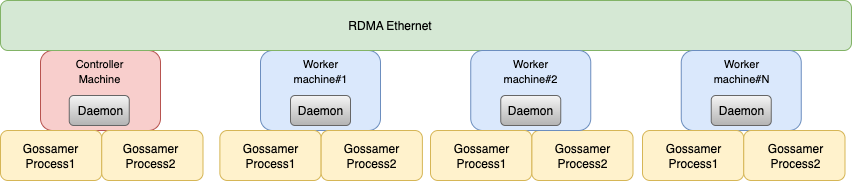

The diagram above was exported from draw.io. Its source (the exported page's mxGraphModel, read from the mxfile embedded in the PNG):
<mxGraphModel dx="1106" dy="809" grid="0" gridSize="10" guides="1" tooltips="1" connect="1" arrows="1" fold="1" page="1" pageScale="1" pageWidth="850" pageHeight="1100" background="none" math="0" shadow="0">
  <root>
    <mxCell id="0" />
    <mxCell id="1" parent="0" />
    <mxCell id="rZXRW4TP-93ReZ67H7kN-5" value="" style="rounded=1;whiteSpace=wrap;html=1;fillColor=#dae8fc;strokeColor=#6c8ebf;" parent="1" vertex="1">
      <mxGeometry x="280" y="120" width="120" height="80" as="geometry" />
    </mxCell>
    <mxCell id="rZXRW4TP-93ReZ67H7kN-7" value="" style="rounded=1;whiteSpace=wrap;html=1;fillColor=#f8cecc;strokeColor=#b85450;" parent="1" vertex="1">
      <mxGeometry x="60" y="120" width="120" height="80" as="geometry" />
    </mxCell>
    <mxCell id="4mFu3XDb0De5RnwwDH-H-1" value="" style="rounded=1;whiteSpace=wrap;html=1;fillColor=#d5e8d4;strokeColor=#82b366;" parent="1" vertex="1">
      <mxGeometry x="20" y="70" width="851" height="50" as="geometry" />
    </mxCell>
    <mxCell id="4mFu3XDb0De5RnwwDH-H-8" value="" style="rounded=1;whiteSpace=wrap;html=1;fillColor=#dae8fc;strokeColor=#6c8ebf;" parent="1" vertex="1">
      <mxGeometry x="700.75" y="120" width="120" height="80" as="geometry" />
    </mxCell>
    <mxCell id="4mFu3XDb0De5RnwwDH-H-21" value="RDMA Ethernet" style="text;html=1;strokeColor=none;fillColor=none;align=center;verticalAlign=middle;whiteSpace=wrap;rounded=0;" parent="1" vertex="1">
      <mxGeometry x="362" y="85" width="95" height="20" as="geometry" />
    </mxCell>
    <mxCell id="aAfrxAXQ4bt9ZYTXTnZP-4" value="&lt;font style=&quot;font-size: 11px&quot;&gt;Worker&lt;br&gt;machine#N&lt;/font&gt;" style="text;html=1;strokeColor=none;fillColor=none;align=center;verticalAlign=middle;whiteSpace=wrap;rounded=0;" parent="1" vertex="1">
      <mxGeometry x="740.75" y="130" width="40" height="20" as="geometry" />
    </mxCell>
    <mxCell id="aAfrxAXQ4bt9ZYTXTnZP-24" value="" style="rounded=1;whiteSpace=wrap;html=1;fillColor=#fff2cc;strokeColor=#d6b656;" parent="1" vertex="1">
      <mxGeometry x="662" y="200" width="101.25" height="50" as="geometry" />
    </mxCell>
    <mxCell id="aAfrxAXQ4bt9ZYTXTnZP-27" value="Gossamer&lt;br&gt;Process1" style="text;html=1;strokeColor=none;fillColor=none;align=center;verticalAlign=middle;whiteSpace=wrap;rounded=0;" parent="1" vertex="1">
      <mxGeometry x="693.25" y="215" width="40" height="20" as="geometry" />
    </mxCell>
    <mxCell id="B6QNtCyi6qmcD8uQqczW-18" value="" style="rounded=1;whiteSpace=wrap;html=1;fillColor=#fff2cc;strokeColor=#d6b656;" parent="1" vertex="1">
      <mxGeometry x="763.25" y="200" width="101.25" height="50" as="geometry" />
    </mxCell>
    <mxCell id="B6QNtCyi6qmcD8uQqczW-19" value="Gossamer&lt;br&gt;Process2" style="text;html=1;strokeColor=none;fillColor=none;align=center;verticalAlign=middle;whiteSpace=wrap;rounded=0;" parent="1" vertex="1">
      <mxGeometry x="794.5" y="215" width="40" height="20" as="geometry" />
    </mxCell>
    <mxCell id="B6QNtCyi6qmcD8uQqczW-20" value="" style="rounded=1;whiteSpace=wrap;html=1;fillColor=#fff2cc;strokeColor=#d6b656;" parent="1" vertex="1">
      <mxGeometry x="551.25" y="200" width="101.25" height="50" as="geometry" />
    </mxCell>
    <mxCell id="B6QNtCyi6qmcD8uQqczW-21" value="Gossamer&lt;br&gt;Process2" style="text;html=1;strokeColor=none;fillColor=none;align=center;verticalAlign=middle;whiteSpace=wrap;rounded=0;" parent="1" vertex="1">
      <mxGeometry x="581.88" y="215" width="40" height="20" as="geometry" />
    </mxCell>
    <mxCell id="B6QNtCyi6qmcD8uQqczW-26" value="" style="rounded=1;whiteSpace=wrap;html=1;fillColor=#f5f5f5;strokeColor=#666666;gradientColor=#b3b3b3;" parent="1" vertex="1">
      <mxGeometry x="88.75" y="165" width="60" height="30" as="geometry" />
    </mxCell>
    <mxCell id="B6QNtCyi6qmcD8uQqczW-27" value="Daemon" style="text;html=1;strokeColor=none;fillColor=none;align=center;verticalAlign=middle;whiteSpace=wrap;rounded=0;" parent="1" vertex="1">
      <mxGeometry x="100" y="170" width="40" height="20" as="geometry" />
    </mxCell>
    <mxCell id="B6QNtCyi6qmcD8uQqczW-28" value="" style="rounded=1;whiteSpace=wrap;html=1;fillColor=#fff2cc;strokeColor=#d6b656;" parent="1" vertex="1">
      <mxGeometry x="239.38" y="200" width="101.25" height="50" as="geometry" />
    </mxCell>
    <mxCell id="B6QNtCyi6qmcD8uQqczW-29" value="Gossamer&lt;br&gt;Process1" style="text;html=1;strokeColor=none;fillColor=none;align=center;verticalAlign=middle;whiteSpace=wrap;rounded=0;" parent="1" vertex="1">
      <mxGeometry x="270" y="215" width="40" height="20" as="geometry" />
    </mxCell>
    <mxCell id="B6QNtCyi6qmcD8uQqczW-30" value="" style="rounded=1;whiteSpace=wrap;html=1;fillColor=#fff2cc;strokeColor=#d6b656;" parent="1" vertex="1">
      <mxGeometry x="20.000000000000004" y="200" width="101.25" height="50" as="geometry" />
    </mxCell>
    <mxCell id="B6QNtCyi6qmcD8uQqczW-31" value="Gossamer&lt;br&gt;Process1" style="text;html=1;strokeColor=none;fillColor=none;align=center;verticalAlign=middle;whiteSpace=wrap;rounded=0;" parent="1" vertex="1">
      <mxGeometry x="50" y="215" width="40" height="20" as="geometry" />
    </mxCell>
    <mxCell id="B6QNtCyi6qmcD8uQqczW-32" value="" style="rounded=1;whiteSpace=wrap;html=1;fillColor=#fff2cc;strokeColor=#d6b656;" parent="1" vertex="1">
      <mxGeometry x="121.25" y="200" width="101.25" height="50" as="geometry" />
    </mxCell>
    <mxCell id="B6QNtCyi6qmcD8uQqczW-33" value="Gossamer&lt;br&gt;Process2" style="text;html=1;strokeColor=none;fillColor=none;align=center;verticalAlign=middle;whiteSpace=wrap;rounded=0;" parent="1" vertex="1">
      <mxGeometry x="150" y="215" width="40" height="20" as="geometry" />
    </mxCell>
    <mxCell id="rZXRW4TP-93ReZ67H7kN-1" value="" style="rounded=1;whiteSpace=wrap;html=1;fillColor=#dae8fc;strokeColor=#6c8ebf;" parent="1" vertex="1">
      <mxGeometry x="490.25" y="120" width="120" height="80" as="geometry" />
    </mxCell>
    <mxCell id="rZXRW4TP-93ReZ67H7kN-2" value="&lt;font style=&quot;font-size: 11px&quot;&gt;Worker&lt;br&gt;machine#2&lt;/font&gt;" style="text;html=1;strokeColor=none;fillColor=none;align=center;verticalAlign=middle;whiteSpace=wrap;rounded=0;" parent="1" vertex="1">
      <mxGeometry x="530.25" y="130" width="40" height="20" as="geometry" />
    </mxCell>
    <mxCell id="rZXRW4TP-93ReZ67H7kN-6" value="&lt;font style=&quot;font-size: 11px&quot;&gt;Worker&lt;br&gt;machine#1&lt;/font&gt;" style="text;html=1;strokeColor=none;fillColor=none;align=center;verticalAlign=middle;whiteSpace=wrap;rounded=0;" parent="1" vertex="1">
      <mxGeometry x="320" y="130" width="40" height="20" as="geometry" />
    </mxCell>
    <mxCell id="rZXRW4TP-93ReZ67H7kN-8" value="&lt;span style=&quot;font-size: 11px&quot;&gt;Controller Machine&lt;/span&gt;" style="text;html=1;strokeColor=none;fillColor=none;align=center;verticalAlign=middle;whiteSpace=wrap;rounded=0;" parent="1" vertex="1">
      <mxGeometry x="98.75" y="130" width="40" height="20" as="geometry" />
    </mxCell>
    <mxCell id="N6zLcC6k97030p3CzdGf-3" value="" style="rounded=1;whiteSpace=wrap;html=1;fillColor=#f5f5f5;strokeColor=#666666;gradientColor=#b3b3b3;" parent="1" vertex="1">
      <mxGeometry x="310" y="165" width="60" height="30" as="geometry" />
    </mxCell>
    <mxCell id="N6zLcC6k97030p3CzdGf-2" value="Daemon" style="text;html=1;strokeColor=none;fillColor=none;align=center;verticalAlign=middle;whiteSpace=wrap;rounded=0;" parent="1" vertex="1">
      <mxGeometry x="320" y="170" width="40" height="20" as="geometry" />
    </mxCell>
    <mxCell id="N6zLcC6k97030p3CzdGf-5" value="" style="rounded=1;whiteSpace=wrap;html=1;fillColor=#f5f5f5;strokeColor=#666666;gradientColor=#b3b3b3;" parent="1" vertex="1">
      <mxGeometry x="730.75" y="165" width="60" height="30" as="geometry" />
    </mxCell>
    <mxCell id="N6zLcC6k97030p3CzdGf-6" value="Daemon" style="text;html=1;strokeColor=none;fillColor=none;align=center;verticalAlign=middle;whiteSpace=wrap;rounded=0;" parent="1" vertex="1">
      <mxGeometry x="740.75" y="170" width="40" height="20" as="geometry" />
    </mxCell>
    <mxCell id="N6zLcC6k97030p3CzdGf-7" value="" style="rounded=1;whiteSpace=wrap;html=1;fillColor=#f5f5f5;strokeColor=#666666;gradientColor=#b3b3b3;" parent="1" vertex="1">
      <mxGeometry x="520.25" y="165" width="60" height="30" as="geometry" />
    </mxCell>
    <mxCell id="N6zLcC6k97030p3CzdGf-8" value="Daemon" style="text;html=1;strokeColor=none;fillColor=none;align=center;verticalAlign=middle;whiteSpace=wrap;rounded=0;" parent="1" vertex="1">
      <mxGeometry x="530.25" y="170" width="40" height="20" as="geometry" />
    </mxCell>
    <mxCell id="a9F1GEBYGMHldWRGygjT-3" value="" style="rounded=1;whiteSpace=wrap;html=1;fillColor=#fff2cc;strokeColor=#d6b656;" vertex="1" parent="1">
      <mxGeometry x="450" y="200" width="101.25" height="50" as="geometry" />
    </mxCell>
    <mxCell id="a9F1GEBYGMHldWRGygjT-4" value="Gossamer&lt;br&gt;Process1" style="text;html=1;strokeColor=none;fillColor=none;align=center;verticalAlign=middle;whiteSpace=wrap;rounded=0;" vertex="1" parent="1">
      <mxGeometry x="481.25" y="215" width="40" height="20" as="geometry" />
    </mxCell>
    <mxCell id="a9F1GEBYGMHldWRGygjT-5" value="" style="rounded=1;whiteSpace=wrap;html=1;fillColor=#fff2cc;strokeColor=#d6b656;" vertex="1" parent="1">
      <mxGeometry x="340.63" y="200" width="101.25" height="50" as="geometry" />
    </mxCell>
    <mxCell id="a9F1GEBYGMHldWRGygjT-6" value="Gossamer&lt;br&gt;Process2" style="text;html=1;strokeColor=none;fillColor=none;align=center;verticalAlign=middle;whiteSpace=wrap;rounded=0;" vertex="1" parent="1">
      <mxGeometry x="371.26" y="215" width="40" height="20" as="geometry" />
    </mxCell>
  </root>
</mxGraphModel>